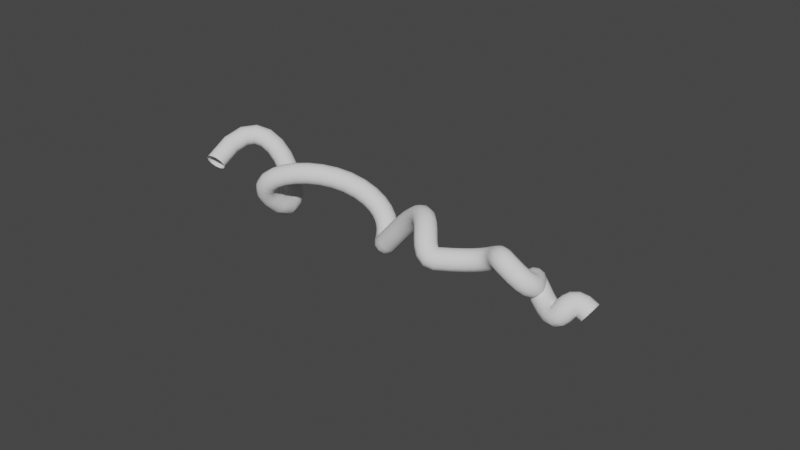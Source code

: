 # Source: vine2.blend  (saved by Blender 3.4.6; exported with 4.5.12 LTS)
import bpy
from mathutils import Matrix  # noqa: F401  (used for matrix-valued properties, if any)

bpy.ops.wm.read_factory_settings(use_empty=True)
scene = bpy.context.scene
scene.name = 'Scene'

# ---- collections
col_collection = bpy.data.collections.new('Collection'); scene.collection.children.link(col_collection)

# ---- world
world_world = bpy.data.worlds.new('World'); scene.world = world_world
world_world.use_nodes = True; world_world.node_tree.nodes.clear()
_N = world_world.node_tree.nodes; _L = world_world.node_tree.links
n0 = _N.new('ShaderNodeOutputWorld'); n0.name = 'World Output'; n0.location = (300, 300)
n1 = _N.new('ShaderNodeBackground'); n1.name = 'Background'; n1.location = (10, 300)
n1.inputs[0].default_value = (0.05088, 0.05088, 0.05088, 1.0)
_L.new(n1.outputs[0], n0.inputs[0])
n0.is_active_output = True
world_world.color = (0.05088, 0.05088, 0.05088)
world_world.use_sun_shadow = False
world_world.sun_shadow_jitter_overblur = 0.0

# ---- curves / text
cu_beziercurve = bpy.data.curves.new('BezierCurve', 'CURVE')
cu_beziercurve.dimensions = '3D'
_sp = cu_beziercurve.splines.new('BEZIER'); _sp.bezier_points.add(7)
_sp.bezier_points.foreach_set('co', [-1.0, 0.0, 0.0, 0.8107, -0.05084, -0.3177, 2.477, 0.4129, 0.3074, 3.387, 0.1342, -0.3463, 4.998, -0.5572, 0.1546, 6.265, -0.3604, 0.4064, 6.558, 0.1135, -0.07988, 7.575, 0.07836, -0.1734])
_sp.bezier_points.foreach_set('handle_left', [-0.9233, -0.715, -0.444, 1.09, 0.6398, -0.9805, 1.654, 0.08356, 0.77, 3.139, 0.1189, -0.657, 4.648, -0.8126, 0.1793, 5.985, -0.3693, 0.5945, 6.225, 0.3146, 0.1278, 6.992, 0.05995, 0.2175])
_sp.bezier_points.foreach_set('handle_right', [-1.207, 1.934, 1.201, 0.4998, -0.8206, 0.4211, 3.3, 0.7423, -0.1553, 4.707, 0.2152, 1.301, 5.993, 0.1691, 0.08427, 7.062, -0.3352, -0.1282, 7.506, -0.458, -0.6701, 9.23, 0.1307, -1.284])
for _p, _l, _r in zip(_sp.bezier_points, ['ALIGNED', 'ALIGNED', 'ALIGNED', 'ALIGNED', 'ALIGNED', 'ALIGNED', 'ALIGNED', 'ALIGNED'], ['ALIGNED', 'ALIGNED', 'ALIGNED', 'ALIGNED', 'ALIGNED', 'ALIGNED', 'ALIGNED', 'ALIGNED']): _p.handle_left_type = _l; _p.handle_right_type = _r
_sp.order_u = 0
_sp.order_v = 0
_sp = cu_beziercurve.splines.new('BEZIER'); _sp.bezier_points.add(0)
_sp.bezier_points.foreach_set('co', [7.575, 0.07836, -0.1734])
_sp.bezier_points.foreach_set('handle_left', [6.992, 0.05995, 0.2175])
_sp.bezier_points.foreach_set('handle_right', [9.23, 0.1307, -1.284])
for _p, _l, _r in zip(_sp.bezier_points, ['ALIGNED'], ['ALIGNED']): _p.handle_left_type = _l; _p.handle_right_type = _r
_sp.order_u = 0
_sp.order_v = 0
cu_beziercurve.use_path = True
cu_beziercurve.bevel_depth = 0.2
cu_beziercurve.fill_mode = 'FULL'

# ---- objects
ob_beziercurve = bpy.data.objects.new('BezierCurve', cu_beziercurve)

# ---- transforms, parenting, visibility, modifiers, constraints
ob_beziercurve.location = (1.0, 0.0, 0.0)

# ---- collection membership
col_collection.objects.link(ob_beziercurve)

# ---- scene / render settings (as saved in the file)
scene.frame_start = 1; scene.frame_end = 250; scene.frame_set(0)
scene.render.engine = 'BLENDER_EEVEE_NEXT'
scene.cycles.sampling_pattern = 'TABULATED_SOBOL'
scene.cycles.use_light_tree = False
scene.view_settings.view_transform = 'Filmic'
bpy.context.view_layer.update()

# ---- added for rendering (the .blend has no active camera and no usable light): camera, sun
cam_auto = bpy.data.cameras.new('AutoCamera')
cam_auto.lens = 50.0
cam_auto.sensor_width = 36.0
cam_auto.clip_end = 1000.0
ob_auto_camera = bpy.data.objects.new('AutoCamera', cam_auto)
scene.collection.objects.link(ob_auto_camera)
ob_auto_camera.location = (15.7899, -13.2213, 8.97002)
ob_auto_camera.rotation_euler = (1.09748, -7.21219e-08, 0.694738)
scene.camera = ob_auto_camera
light_auto_sun = bpy.data.lights.new('AutoSun', 'SUN')
light_auto_sun.energy = 3.0
light_auto_sun.angle = 0.0523599
ob_auto_sun = bpy.data.objects.new('AutoSun', light_auto_sun)
scene.collection.objects.link(ob_auto_sun)
ob_auto_sun.rotation_euler = (0.872665, 0.174533, 0.523599)
bpy.context.view_layer.update()
